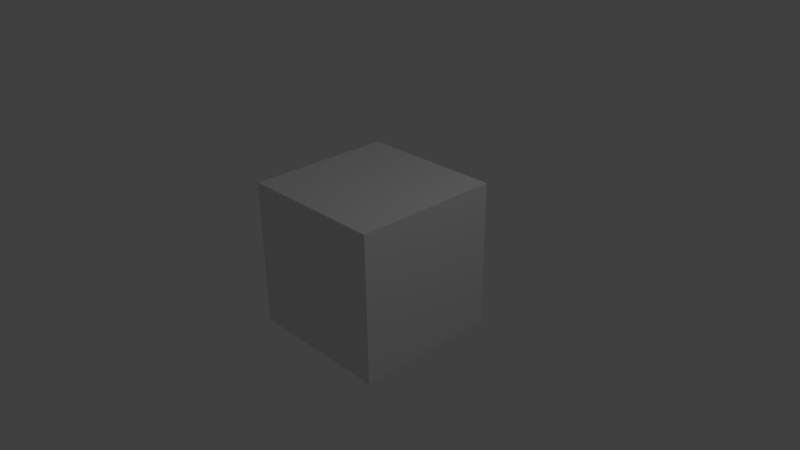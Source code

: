 # Source: Lab5.blend  (saved by Blender 2.76.0; exported with 4.5.12 LTS)
import bpy
from mathutils import Matrix  # noqa: F401  (used for matrix-valued properties, if any)

bpy.ops.wm.read_factory_settings(use_empty=True)
scene = bpy.context.scene
scene.name = 'Scene'

# ---- collections
col_collection_1 = bpy.data.collections.new('Collection 1'); scene.collection.children.link(col_collection_1)

# ---- materials (node trees are filled in below, after node groups)
mat_material = bpy.data.materials.new('Material')
mat_material.alpha_threshold = 0.0
mat_material.use_transparent_shadow = False
mat_material.roughness = 0.5
mat_material.line_color = (0.0, 0.0, 0.0, 1.0)

# ---- material node trees

# ---- world
world_world = bpy.data.worlds.new('World'); scene.world = world_world
world_world.color = (0.05088, 0.05088, 0.05088)
world_world.use_sun_shadow = False
world_world.sun_shadow_jitter_overblur = 0.0
world_world.cycles.sampling_method = 'MANUAL'
world_world.cycles.sample_map_resolution = 256

# ---- cameras
cam_camera = bpy.data.cameras.new('Camera')
cam_camera.clip_end = 100.0
cam_camera.lens = 35.0
cam_camera.sensor_width = 32.0
cam_camera.sensor_height = 18.0
cam_camera.ortho_scale = 7.314
cam_camera.dof.focus_distance = 0.0
cam_camera.dof.aperture_fstop = 128.0

# ---- lights
light_lamp = bpy.data.lights.new('Lamp', 'POINT')
light_lamp.transmission_factor = 0.0
light_lamp.cutoff_distance = 30.0
light_lamp.energy = 100.0
light_lamp.shadow_buffer_clip_start = 1.001
light_lamp.shadow_soft_size = 0.1
light_lamp.shadow_maximum_resolution = 0.006
light_lamp.use_absolute_resolution = True
light_lamp.cycles.use_multiple_importance_sampling = False

# ---- meshes
me_cube = bpy.data.meshes.new('Cube')
me_cube.from_pydata([(1.0, 1.0, -1.0), (1.0, -1.0, -1.0), (-1.0, -1.0, -1.0), (-1.0, 1.0, -1.0), (1.0, 1.0, 1.0), (1.0, -1.0, 1.0), (-1.0, -1.0, 1.0), (-1.0, 1.0, 1.0)], [], [(0, 1, 2, 3), (4, 7, 6, 5), (0, 4, 5, 1), (1, 5, 6, 2), (2, 6, 7, 3), (4, 0, 3, 7)])
me_cube.materials.append(mat_material)
me_cube.use_remesh_preserve_volume = False
me_cube.use_remesh_preserve_attributes = False
me_cube.use_mirror_vertex_groups = False
me_cube.update()

# ---- objects
ob_cube = bpy.data.objects.new('Cube', me_cube)
ob_lamp = bpy.data.objects.new('Lamp', light_lamp)
ob_camera = bpy.data.objects.new('Camera', cam_camera)

# ---- transforms, parenting, visibility, modifiers, constraints
ob_cube.location = (0.0, 0.0, 0.0)
ob_cube.lock_rotations_4d = False
ob_cube.empty_display_type = 'ARROWS'
ob_cube.lineart.crease_threshold = 0.0
ob_lamp.location = (4.076, 1.005, 5.904)
ob_lamp.rotation_euler = (0.6503, 0.05522, 1.866)
ob_lamp.lock_rotations_4d = False
ob_lamp.empty_display_type = 'ARROWS'
ob_lamp.color = (0.0, 0.0, 0.0, 0.0)
ob_lamp.lineart.crease_threshold = 0.0
ob_camera.location = (7.481, -6.508, 5.344)
ob_camera.rotation_euler = (1.109, 0.01082, 0.8149)
ob_camera.lock_rotations_4d = False
ob_camera.empty_display_type = 'ARROWS'
ob_camera.color = (0.0, 0.0, 0.0, 0.0)
ob_camera.display_type = 'WIRE'
ob_camera.lineart.crease_threshold = 0.0

# ---- collection membership
col_collection_1.objects.link(ob_cube)
col_collection_1.objects.link(ob_lamp)
col_collection_1.objects.link(ob_camera)

# ---- scene / render settings (as saved in the file)
scene.camera = ob_camera
scene.frame_start = 1; scene.frame_end = 726; scene.frame_set(560)
scene.render.engine = 'BLENDER_EEVEE_NEXT'
scene.render.resolution_percentage = 50
scene.render.dither_intensity = 0.0
scene.cycles.use_denoising = False
scene.cycles.samples = 10
scene.cycles.sampling_pattern = 'TABULATED_SOBOL'
scene.cycles.light_sampling_threshold = 0.0
scene.cycles.use_adaptive_sampling = False
scene.cycles.use_light_tree = False
scene.cycles.blur_glossy = 0.0
scene.cycles.pixel_filter_type = 'GAUSSIAN'
scene.cycles.sample_clamp_indirect = 0.0
scene.view_settings.view_transform = 'Standard'
bpy.context.view_layer.update()
